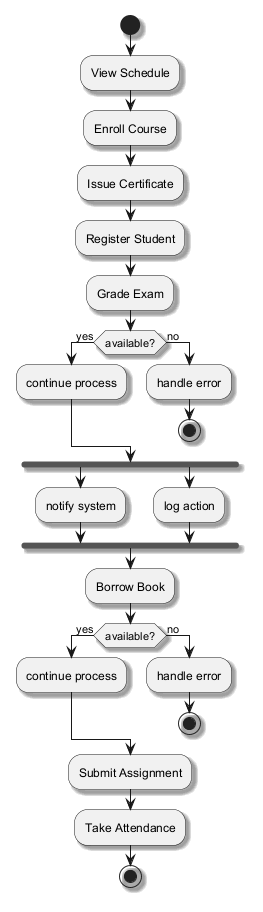

The diagram above was rendered by PlantUML. Its source (embedded in the PNG):
@startuml
skinparam backgroundColor #FFFFFF
skinparam classBackgroundColor #E8F4FA
skinparam classBorderColor #2C7DA0
skinparam shadowing true
start
:View Schedule;
:Enroll Course;
:Issue Certificate;
:Register Student;
:Grade Exam;
if (available?) then (yes)
:continue process;
else (no)
:handle error;
stop
endif
fork
:notify system;
fork again
:log action;
end fork
:Borrow Book;
if (available?) then (yes)
:continue process;
else (no)
:handle error;
stop
endif
:Submit Assignment;
:Take Attendance;
stop
@enduml